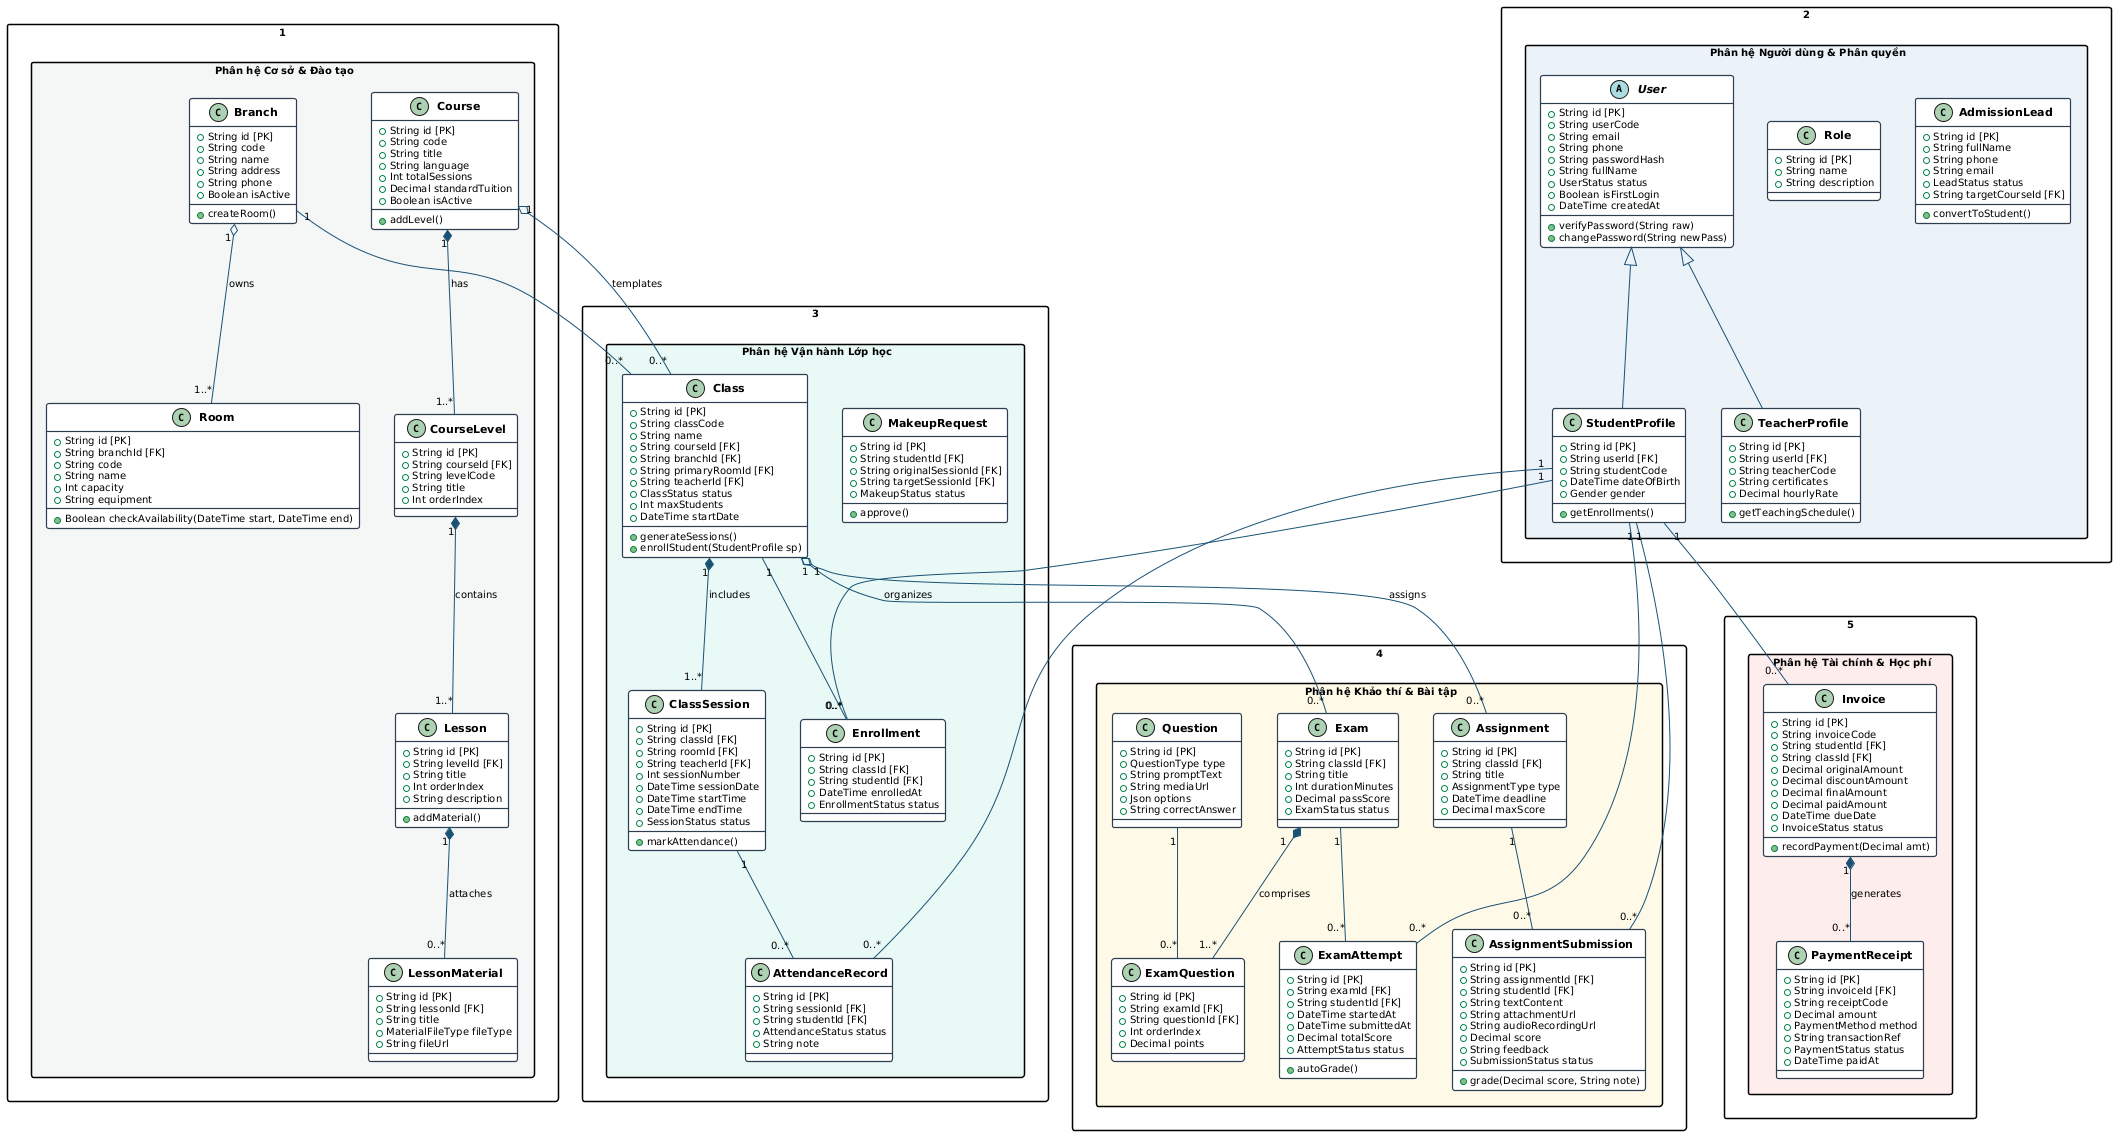

The diagram above was rendered by PlantUML. Its source (embedded in the PNG):
@startuml
skinparam classAttributeIconSize false
skinparam shadowing false
skinparam defaultFontName "Segoe UI"
skinparam defaultFontSize 10
skinparam classFontSize 11
skinparam classFontStyle bold
skinparam packageStyle rectangle

skinparam class {
    BackgroundColor #FFFFFF
    BorderColor #2C3E50
    BorderThickness 1.2
    ArrowColor #1A5276
}

package "1. Phân hệ Cơ sở & Đào tạo" #F4F6F6 {
    class Branch {
        +String id [PK]
        +String code
        +String name
        +String address
        +String phone
        +Boolean isActive
        +createRoom()
    }

    class Room {
        +String id [PK]
        +String branchId [FK]
        +String code
        +String name
        +Int capacity
        +String equipment
        +Boolean checkAvailability(DateTime start, DateTime end)
    }

    class Course {
        +String id [PK]
        +String code
        +String title
        +String language
        +Int totalSessions
        +Decimal standardTuition
        +Boolean isActive
        +addLevel()
    }

    class CourseLevel {
        +String id [PK]
        +String courseId [FK]
        +String levelCode
        +String title
        +Int orderIndex
    }

    class Lesson {
        +String id [PK]
        +String levelId [FK]
        +String title
        +Int orderIndex
        +String description
        +addMaterial()
    }

    class LessonMaterial {
        +String id [PK]
        +String lessonId [FK]
        +String title
        +MaterialFileType fileType
        +String fileUrl
    }
}

package "2. Phân hệ Người dùng & Phân quyền" #EAF2F8 {
    abstract class User {
        +String id [PK]
        +String userCode
        +String email
        +String phone
        +String passwordHash
        +String fullName
        +UserStatus status
        +Boolean isFirstLogin
        +DateTime createdAt
        +verifyPassword(String raw)
        +changePassword(String newPass)
    }

    class Role {
        +String id [PK]
        +String name
        +String description
    }

    class StudentProfile {
        +String id [PK]
        +String userId [FK]
        +String studentCode
        +DateTime dateOfBirth
        +Gender gender
        +getEnrollments()
    }

    class TeacherProfile {
        +String id [PK]
        +String userId [FK]
        +String teacherCode
        +String certificates
        +Decimal hourlyRate
        +getTeachingSchedule()
    }

    class AdmissionLead {
        +String id [PK]
        +String fullName
        +String phone
        +String email
        +LeadStatus status
        +String targetCourseId [FK]
        +convertToStudent()
    }
}

package "3. Phân hệ Vận hành Lớp học" #E8F8F5 {
    class Class {
        +String id [PK]
        +String classCode
        +String name
        +String courseId [FK]
        +String branchId [FK]
        +String primaryRoomId [FK]
        +String teacherId [FK]
        +ClassStatus status
        +Int maxStudents
        +DateTime startDate
        +generateSessions()
        +enrollStudent(StudentProfile sp)
    }

    class ClassSession {
        +String id [PK]
        +String classId [FK]
        +String roomId [FK]
        +String teacherId [FK]
        +Int sessionNumber
        +DateTime sessionDate
        +DateTime startTime
        +DateTime endTime
        +SessionStatus status
        +markAttendance()
    }

    class Enrollment {
        +String id [PK]
        +String classId [FK]
        +String studentId [FK]
        +DateTime enrolledAt
        +EnrollmentStatus status
    }

    class AttendanceRecord {
        +String id [PK]
        +String sessionId [FK]
        +String studentId [FK]
        +AttendanceStatus status
        +String note
    }

    class MakeupRequest {
        +String id [PK]
        +String studentId [FK]
        +String originalSessionId [FK]
        +String targetSessionId [FK]
        +MakeupStatus status
        +approve()
    }
}

package "4. Phân hệ Khảo thí & Bài tập" #FEF9E7 {
    class Assignment {
        +String id [PK]
        +String classId [FK]
        +String title
        +AssignmentType type
        +DateTime deadline
        +Decimal maxScore
    }

    class AssignmentSubmission {
        +String id [PK]
        +String assignmentId [FK]
        +String studentId [FK]
        +String textContent
        +String attachmentUrl
        +String audioRecordingUrl
        +Decimal score
        +String feedback
        +SubmissionStatus status
        +grade(Decimal score, String note)
    }

    class Exam {
        +String id [PK]
        +String classId [FK]
        +String title
        +Int durationMinutes
        +Decimal passScore
        +ExamStatus status
    }

    class Question {
        +String id [PK]
        +QuestionType type
        +String promptText
        +String mediaUrl
        +Json options
        +String correctAnswer
    }

    class ExamQuestion {
        +String id [PK]
        +String examId [FK]
        +String questionId [FK]
        +Int orderIndex
        +Decimal points
    }

    class ExamAttempt {
        +String id [PK]
        +String examId [FK]
        +String studentId [FK]
        +DateTime startedAt
        +DateTime submittedAt
        +Decimal totalScore
        +AttemptStatus status
        +autoGrade()
    }
}

package "5. Phân hệ Tài chính & Học phí" #FDEDEC {
    class Invoice {
        +String id [PK]
        +String invoiceCode
        +String studentId [FK]
        +String classId [FK]
        +Decimal originalAmount
        +Decimal discountAmount
        +Decimal finalAmount
        +Decimal paidAmount
        +DateTime dueDate
        +InvoiceStatus status
        +recordPayment(Decimal amt)
    }

    class PaymentReceipt {
        +String id [PK]
        +String invoiceId [FK]
        +String receiptCode
        +Decimal amount
        +PaymentMethod method
        +String transactionRef
        +PaymentStatus status
        +DateTime paidAt
    }
}

' QUAN HỆ KẾ THỪA & THỰC THỂ
User <|-- StudentProfile
User <|-- TeacherProfile

' QUAN HỆ COMPOSITION (HỢP THÀNH)
Course "1" *-- "1..*" CourseLevel : has
CourseLevel "1" *-- "1..*" Lesson : contains
Lesson "1" *-- "0..*" LessonMaterial : attaches
Class "1" *-- "1..*" ClassSession : includes
Exam "1" *-- "1..*" ExamQuestion : comprises
Invoice "1" *-- "0..*" PaymentReceipt : generates

' QUAN HỆ AGGREGATION (THU NẠP)
Branch "1" o-- "1..*" Room : owns
Course "1" o-- "0..*" Class : templates
Class "1" o-- "0..*" Assignment : assigns
Class "1" o-- "0..*" Exam : organizes

' QUAN HỆ HIỆP HÀNH & KẾT HỢP
Class "1" -- "0..*" Enrollment
StudentProfile "1" -- "0..*" Enrollment
ClassSession "1" -- "0..*" AttendanceRecord
StudentProfile "1" -- "0..*" AttendanceRecord
Assignment "1" -- "0..*" AssignmentSubmission
StudentProfile "1" -- "0..*" AssignmentSubmission
Exam "1" -- "0..*" ExamAttempt
StudentProfile "1" -- "0..*" ExamAttempt
Question "1" -- "0..*" ExamQuestion
StudentProfile "1" -- "0..*" Invoice
Branch "1" -- "0..*" Class

@enduml